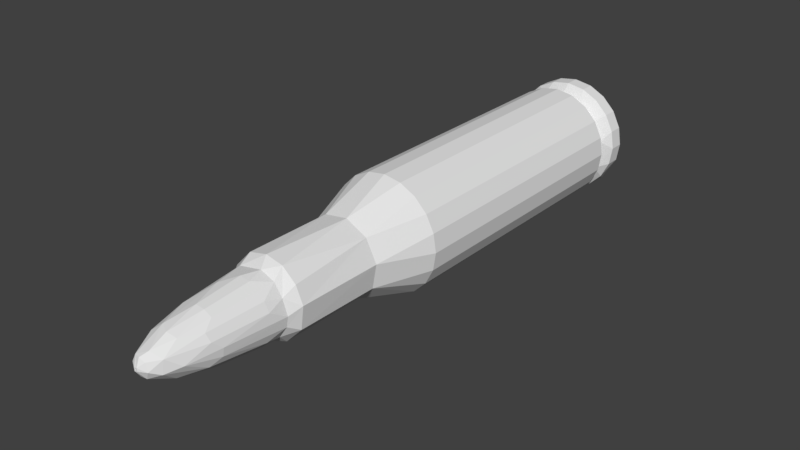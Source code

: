 # Source: Bullet_Low-Poly.blend  (saved by Blender 2.78.0; exported with 4.5.12 LTS)
import bpy
from mathutils import Matrix  # noqa: F401  (used for matrix-valued properties, if any)

bpy.ops.wm.read_factory_settings(use_empty=True)
scene = bpy.context.scene
scene.name = 'Scene'

# ---- collections
col_collection_1 = bpy.data.collections.new('Collection 1'); scene.collection.children.link(col_collection_1)

# ---- world
world_world = bpy.data.worlds.new('World'); scene.world = world_world
world_world.color = (0.05088, 0.05088, 0.05088)
world_world.use_sun_shadow = False
world_world.sun_shadow_jitter_overblur = 0.0
world_world.cycles.sampling_method = 'MANUAL'

# ---- meshes
me_cylinder_001 = bpy.data.meshes.new('Cylinder.001')
me_cylinder_001.from_pydata([(8.383e-08, 0.9249, 1.08), (0.2537, 0.8847, 1.08), (0.4825, 0.7681, 1.08), (0.6642, 0.5865, 1.08), (0.7808, 0.3576, 1.08), (0.821, 0.1039, 1.08), (0.7808, -0.1498, 1.08), (0.6642, -0.3786, 1.08), (0.4825, -0.5602, 1.08), (0.2537, -0.6768, 1.08), (-1.722e-07, -0.717, 1.08), (-0.2537, -0.6768, 1.08), (-0.4825, -0.5602, 1.08), (-0.6642, -0.3786, 1.08), (-0.7808, -0.1498, 1.08), (-0.821, 0.1039, 1.08), (-0.7808, 0.3576, 1.08), (-0.6642, 0.5865, 1.08), (-0.4825, 0.7681, 1.08), (-0.2537, 0.8847, 1.08), (1.974e-08, 0.9249, -2.838), (0.2537, 0.8847, -2.838), (0.4825, 0.7681, -2.838), (0.6642, 0.5865, -2.838), (0.7808, 0.3576, -2.838), (0.821, 0.1039, -2.838), (0.7808, -0.1498, -2.838), (0.6642, -0.3786, -2.838), (0.4825, -0.5602, -2.838), (0.2537, -0.6768, -2.838), (-2.478e-07, -0.717, -2.838), (-0.2537, -0.6768, -2.838), (-0.4825, -0.5602, -2.838), (-0.6642, -0.3786, -2.838), (-0.7808, -0.1498, -2.838), (-0.821, 0.1039, -2.838), (-0.7808, 0.3576, -2.838), (-0.6642, 0.5865, -2.838), (-0.4825, 0.7681, -2.838), (-0.2537, 0.8847, -2.838), (0.2517, 0.6007, -3.634), (0.4456, 0.4277, -3.632), (0.5481, 0.2008, -3.627), (0.5028, -0.1344, -3.634), (0.2667, -0.3844, -3.634), (-1.461e-07, -0.4468, -3.632), (-0.2438, -0.3964, -3.627), (-0.4926, -0.1552, -3.641), (-0.5503, 0.1898, -3.634), (-0.3947, 0.4969, -3.634), (-0.08833, 0.6538, -3.634), (6.631e-08, 0.1056, -3.631), (5.96e-08, 0.1056, -3.631), (5.96e-08, 0.1056, -3.631), (5.96e-08, 0.1056, -3.631), (5.96e-08, 0.1056, -3.631), (5.96e-08, 0.1056, -3.631), (5.96e-08, 0.1056, -3.631), (5.96e-08, 0.1056, -3.631), (5.96e-08, 0.1056, -3.631), (5.96e-08, 0.1056, -3.631), (6.631e-08, 0.1056, -3.631), (5.96e-08, 0.1056, -3.631), (5.96e-08, 0.1056, -3.631), (5.96e-08, 0.1056, -3.631), (5.96e-08, 0.1056, -3.631), (5.96e-08, 0.1056, -3.631), (5.96e-08, 0.1056, -3.631), (5.96e-08, 0.1056, -3.631), (5.96e-08, 0.1056, -3.631), (5.96e-08, 0.1056, -3.631), (2.582e-08, 0.8003, 1.231), (0.3183, 0.7286, 1.231), (0.5634, 0.5133, 1.231), (0.6921, 0.2259, 1.232), (0.636, -0.1975, 1.231), (0.3374, -0.5138, 1.231), (-2.011e-07, -0.5924, 1.231), (-0.329, -0.5169, 1.229), (-0.6324, -0.2094, 1.233), (-0.6921, 0.2259, 1.232), (-0.5634, 0.5133, 1.231), (-0.3183, 0.7286, 1.231), (0.2573, 0.8958, 1.379), (1.404e-08, 0.9366, 1.379), (0.4894, 0.7776, 1.379), (0.6736, 0.5933, 1.379), (0.7919, 0.3612, 1.379), (0.8326, 0.1039, 1.379), (0.7919, -0.1534, 1.379), (0.6736, -0.3855, 1.379), (0.4894, -0.5697, 1.379), (0.2573, -0.688, 1.379), (-2.573e-07, -0.7287, 1.379), (-0.2573, -0.688, 1.379), (-0.4894, -0.5697, 1.379), (-0.6736, -0.3855, 1.379), (-0.7919, -0.1534, 1.379), (-0.8326, 0.1039, 1.379), (-0.7919, 0.3612, 1.379), (-0.6736, 0.5933, 1.379), (-0.4894, 0.7776, 1.379), (-0.2573, 0.8958, 1.379), (0.2573, 0.8958, 1.59), (4.967e-08, 0.9366, 1.59), (0.4894, 0.7776, 1.59), (0.7502, 0.4777, 1.593), (0.8326, 0.1039, 1.59), (0.7919, -0.1534, 1.59), (0.6088, -0.4771, 1.588), (0.2573, -0.688, 1.59), (-2.216e-07, -0.7287, 1.59), (-0.2573, -0.688, 1.59), (-0.581, -0.5049, 1.588), (-0.7919, -0.1534, 1.59), (-0.8326, 0.1039, 1.59), (-0.7919, 0.3612, 1.59), (-0.6736, 0.5933, 1.59), (-0.4894, 0.7776, 1.59), (-0.2573, 0.8958, 1.59), (-0.1939, 0.795, 1.684), (0.4191, 0.6807, 1.684), (0.6927, 0.234, 1.684), (0.637, -0.198, 1.684), (0.3378, -0.5146, 1.684), (-1.691e-07, -0.5938, 1.684), (-0.3378, -0.5146, 1.684), (-0.6911, -0.08994, 1.684), (-0.6186, 0.4417, 1.684), (3.335e-08, 0.6547, -4.866), (0.2667, 0.5923, -4.867), (0.5028, 0.3423, -4.867), (0.5481, 0.006558, -4.863), (0.3881, -0.2951, -4.871), (0.07675, -0.4474, -4.863), (-0.2596, -0.3885, -4.871), (-0.5006, -0.1394, -4.863), (-0.5497, 0.1934, -4.867), (-0.4456, 0.4277, -4.866), (-0.2507, 0.6012, -4.867), (6.631e-08, 0.1056, -4.865), (5.96e-08, 0.1056, -4.865), (5.96e-08, 0.1056, -4.865), (5.96e-08, 0.1056, -4.865), (5.96e-08, 0.1056, -4.865), (5.96e-08, 0.1056, -4.865), (5.96e-08, 0.1056, -4.865), (5.96e-08, 0.1056, -4.865), (5.96e-08, 0.1056, -4.865), (5.96e-08, 0.1056, -4.865), (6.631e-08, 0.1056, -4.865), (5.96e-08, 0.1056, -4.865), (5.96e-08, 0.1056, -4.865), (5.96e-08, 0.1056, -4.865), (5.96e-08, 0.1056, -4.865), (5.96e-08, 0.1056, -4.865), (5.96e-08, 0.1056, -4.865), (5.96e-08, 0.1056, -4.865), (5.96e-08, 0.1056, -4.865), (5.96e-08, 0.1056, -4.865), (0.0243, 0.1222, -6.754), (0.01922, 0.07811, -6.756), (-0.0243, 0.08687, -6.754), (-0.01978, 0.1318, -6.755), (6.448e-08, 0.105, -6.753), (6.241e-08, 0.105, -6.753), (6.241e-08, 0.105, -6.753), (6.241e-08, 0.105, -6.753), (6.241e-08, 0.105, -6.753), (6.241e-08, 0.105, -6.753), (6.241e-08, 0.105, -6.753), (6.241e-08, 0.105, -6.753), (6.241e-08, 0.105, -6.753), (6.241e-08, 0.105, -6.753), (6.448e-08, 0.105, -6.753), (6.241e-08, 0.105, -6.753), (6.241e-08, 0.105, -6.753), (6.241e-08, 0.105, -6.753), (6.241e-08, 0.105, -6.753), (6.241e-08, 0.105, -6.753), (6.241e-08, 0.105, -6.753), (6.241e-08, 0.105, -6.753), (6.241e-08, 0.105, -6.753), (6.241e-08, 0.105, -6.753), (0.2668, -0.2632, -5.278), (0.2122, -0.193, -6.053), (0.26, -0.02465, -6.36), (0.3134, -0.1252, -5.902), (0.3674, -0.164, -5.27), (0.4179, -0.09413, -5.039), (0.2216, -0.3019, -5.039), (0.142, -0.3287, -5.259), (0.1192, -0.2652, -5.904), (0.1124, -0.1246, -6.466), (-1.083e-07, -0.3538, -5.038), (-0.003041, -0.3377, -5.458), (-1.774e-07, -0.2093, -6.275), (0.03529, -0.03688, -6.678), (-0.137, -0.3423, -5.031), (-0.1185, -0.2655, -5.903), (-0.2675, -0.2643, -5.265), (-0.2273, -0.2108, -5.902), (-0.1347, -0.1529, -6.36), (-0.06428, -0.02574, -6.676), (-0.3304, -0.217, -5.042), (-0.3684, -0.1622, -5.273), (-0.2969, -0.1121, -6.044), (-0.4415, -0.0475, -5.031), (-0.3685, -0.0174, -5.903), (0.1353, 0.5204, -5.49), (0.09374, 0.4001, -6.286), (-0.0585, 0.284, -6.609), (-0.04778, 0.3887, -6.36), (6.016e-08, 0.4913, -5.909), (0.0008491, 0.5586, -5.27), (-0.08093, 0.5594, -5.035), (-0.4678, 0.1023, -5.03), (-0.3882, 0.1028, -5.902), (-0.287, 0.06198, -6.36), (-0.1936, 0.02358, -6.571), (0.2379, 0.5074, -5.055), (0.2268, 0.4187, -5.903), (-0.4327, 0.2445, -5.269), (-0.3519, 0.2151, -6.035), (0.3209, 0.4344, -5.042), (0.3677, 0.3718, -5.263), (0.313, 0.3332, -5.903), (0.2075, 0.3066, -6.36), (-0.4073, 0.319, -5.042), (-0.367, 0.3721, -5.273), (-0.2938, 0.3208, -6.057), (-0.1971, 0.2018, -6.542), (0.4168, 0.2354, -5.518), (0.2919, 0.1963, -6.3), (-0.2805, 0.4771, -5.031), (-0.2293, 0.4169, -5.903), (-0.1714, 0.344, -6.33), (0.4545, 0.1893, -5.039), (0.4545, 0.1032, -5.274), (0.3671, 0.1039, -6.048), (0.2013, 0.1519, -6.576), (-0.1411, 0.5365, -5.263), (-0.1213, 0.4725, -5.903), (0.4329, -0.03612, -5.263), (0.3687, -0.01657, -5.904), (2.905e-07, 0.2271, -6.698), (-0.1241, 0.08675, -6.699), (0.08194, 0.2233, -6.679), (-0.08713, 0.1938, -6.694), (0.1231, 0.1255, -6.694), (0.1283, 0.03692, -6.676)], [], [(7, 76, 8), (6, 25, 5), (21, 50, 20), (11, 30, 10), (16, 35, 15), (4, 23, 3), (9, 28, 8), (14, 33, 13), (19, 38, 18), (2, 21, 1), (7, 26, 6), (12, 31, 11), (17, 36, 16), (5, 24, 4), (10, 29, 9), (15, 34, 14), (0, 39, 19), (3, 22, 2), (8, 27, 7), (1, 20, 0), (13, 32, 12), (18, 37, 17), (36, 48, 35), (29, 44, 28), (22, 40, 21), (37, 48, 36), (29, 45, 44), (23, 40, 22), (38, 49, 37), (31, 45, 30), (24, 41, 23), (39, 49, 38), (32, 46, 31), (25, 42, 24), (20, 50, 39), (32, 47, 46), (25, 43, 42), (34, 47, 33), (35, 47, 34), (27, 44, 43), (52, 53, 62), (48, 136, 47), (75, 89, 90), (1, 71, 72), (12, 79, 13), (18, 81, 82), (5, 75, 6), (11, 77, 78), (3, 74, 4), (8, 76, 9), (1, 72, 2), (6, 75, 7), (17, 80, 81), (4, 74, 5), (9, 77, 10), (15, 79, 80), (19, 71, 0), (2, 73, 3), (79, 98, 80), (76, 90, 91), (71, 83, 72), (76, 91, 92), (72, 83, 85), (81, 99, 100), (77, 92, 93), (73, 85, 86), (81, 101, 82), (77, 94, 78), (73, 87, 74), (78, 94, 95), (74, 87, 88), (71, 102, 84), (78, 96, 79), (75, 88, 89), (103, 120, 121), (102, 118, 119), (94, 113, 95), (87, 107, 88), (84, 119, 104), (95, 113, 96), (88, 108, 89), (96, 114, 97), (89, 109, 90), (97, 115, 98), (90, 109, 91), (83, 104, 103), (98, 116, 99), (91, 110, 92), (85, 103, 105), (100, 116, 117), (92, 111, 93), (86, 105, 106), (101, 117, 118), (93, 112, 94), (127, 123, 121), (116, 127, 128), (103, 121, 105), (110, 125, 111), (105, 121, 106), (118, 128, 120), (112, 125, 126), (112, 126, 113), (106, 122, 107), (119, 120, 104), (113, 126, 127), (107, 123, 108), (108, 123, 109), (114, 127, 115), (65, 155, 66), (140, 165, 141), (153, 178, 154), (52, 142, 53), (66, 156, 67), (53, 143, 54), (41, 130, 40), (67, 157, 68), (49, 137, 48), (54, 144, 55), (42, 131, 41), (68, 158, 69), (55, 145, 56), (69, 159, 70), (50, 139, 49), (56, 146, 57), (43, 132, 42), (70, 140, 51), (57, 147, 58), (58, 148, 59), (44, 133, 43), (59, 149, 60), (60, 150, 61), (45, 134, 44), (61, 151, 62), (46, 134, 45), (62, 152, 63), (63, 153, 64), (47, 135, 46), (64, 154, 65), (51, 141, 52), (40, 129, 50), (177, 172, 171), (162, 163, 164), (154, 179, 155), (141, 166, 142), (155, 180, 156), (142, 167, 143), (156, 181, 157), (143, 168, 144), (203, 161, 197), (157, 182, 158), (144, 169, 145), (158, 183, 159), (145, 170, 146), (246, 161, 203), (159, 164, 140), (146, 171, 147), (147, 172, 148), (148, 173, 149), (247, 160, 163), (149, 174, 150), (248, 163, 246), (247, 161, 160), (150, 175, 151), (151, 176, 152), (245, 163, 248), (152, 177, 153), (133, 189, 132), (188, 244, 243), (129, 215, 139), (214, 242, 241), (213, 212, 242), (132, 189, 237), (189, 238, 237), (244, 239, 238), (239, 186, 240), (241, 235, 234), (242, 236, 235), (212, 211, 236), (232, 239, 233), (139, 228, 138), (234, 229, 228), (235, 230, 229), (230, 236, 231), (131, 237, 224), (237, 225, 224), (232, 226, 225), (233, 227, 226), (138, 228, 137), (229, 223, 222), (230, 231, 223), (225, 221, 220), (226, 227, 221), (216, 222, 217), (223, 218, 217), (218, 231, 219), (130, 224, 220), (221, 210, 209), (227, 247, 210), (137, 207, 136), (216, 208, 207), (217, 218, 208), (129, 220, 215), (220, 214, 215), (214, 209, 213), (213, 210, 212), (210, 211, 212), (207, 205, 204), (208, 206, 205), (218, 219, 206), (200, 205, 201), (206, 202, 201), (202, 219, 203), (200, 199, 198), (201, 202, 199), (135, 194, 134), (198, 195, 194), (199, 196, 195), (202, 197, 196), (134, 194, 190), (194, 191, 190), (195, 192, 191), (192, 196, 193), (190, 191, 184), (184, 192, 185), (133, 190, 189), (190, 188, 189), (188, 184, 187), (187, 185, 186), (186, 193, 250), (240, 250, 249), (211, 248, 231), (240, 249, 247), (231, 246, 219), (7, 75, 76), (6, 26, 25), (21, 40, 50), (11, 31, 30), (16, 36, 35), (4, 24, 23), (9, 29, 28), (14, 34, 33), (19, 39, 38), (2, 22, 21), (7, 27, 26), (12, 32, 31), (17, 37, 36), (5, 25, 24), (10, 30, 29), (15, 35, 34), (0, 20, 39), (3, 23, 22), (8, 28, 27), (1, 21, 20), (13, 33, 32), (18, 38, 37), (37, 49, 48), (29, 30, 45), (23, 41, 40), (31, 46, 45), (24, 42, 41), (39, 50, 49), (32, 33, 47), (25, 26, 43), (26, 27, 43), (35, 48, 47), (27, 28, 44), (70, 51, 52), (53, 54, 55), (69, 70, 52), (53, 55, 56), (68, 69, 52), (53, 56, 57), (67, 68, 52), (53, 57, 58), (66, 67, 52), (53, 58, 59), (65, 66, 52), (53, 59, 60), (64, 65, 52), (53, 60, 61), (63, 64, 52), (53, 61, 62), (62, 63, 52), (48, 137, 136), (1, 0, 71), (12, 78, 79), (18, 17, 81), (5, 74, 75), (11, 10, 77), (16, 15, 80), (3, 73, 74), (14, 13, 79), (19, 18, 82), (12, 11, 78), (17, 16, 80), (9, 76, 77), (15, 14, 79), (19, 82, 71), (2, 72, 73), (87, 86, 106), (79, 97, 98), (76, 75, 90), (71, 84, 83), (80, 98, 99), (81, 80, 99), (77, 76, 92), (73, 72, 85), (81, 100, 101), (77, 93, 94), (73, 86, 87), (82, 101, 102), (71, 82, 102), (78, 95, 96), (75, 74, 88), (79, 96, 97), (103, 104, 120), (102, 101, 118), (94, 112, 113), (87, 106, 107), (84, 102, 119), (88, 107, 108), (96, 113, 114), (89, 108, 109), (97, 114, 115), (83, 84, 104), (98, 115, 116), (91, 109, 110), (85, 83, 103), (100, 99, 116), (92, 110, 111), (86, 85, 105), (101, 100, 117), (93, 111, 112), (120, 128, 127), (127, 126, 125), (125, 124, 123), (123, 122, 121), (121, 120, 127), (127, 125, 123), (116, 115, 127), (110, 109, 124), (117, 116, 128), (110, 124, 125), (118, 117, 128), (112, 111, 125), (106, 121, 122), (119, 118, 120), (107, 122, 123), (114, 113, 127), (109, 123, 124), (65, 154, 155), (140, 164, 165), (153, 177, 178), (52, 141, 142), (66, 155, 156), (53, 142, 143), (41, 131, 130), (67, 156, 157), (49, 138, 137), (54, 143, 144), (68, 157, 158), (49, 139, 138), (55, 144, 145), (42, 132, 131), (69, 158, 159), (56, 145, 146), (70, 159, 140), (50, 129, 139), (57, 146, 147), (43, 133, 132), (58, 147, 148), (59, 148, 149), (44, 134, 133), (60, 149, 150), (61, 150, 151), (46, 135, 134), (62, 151, 152), (63, 152, 153), (47, 136, 135), (64, 153, 154), (51, 140, 141), (40, 130, 129), (160, 161, 162), (169, 168, 167), (167, 160, 162), (177, 176, 175), (171, 170, 169), (174, 173, 172), (171, 169, 167), (175, 174, 172), (171, 167, 162), (177, 175, 172), (171, 162, 177), (160, 167, 166), (179, 178, 177), (182, 181, 180), (180, 179, 177), (164, 183, 182), (182, 180, 177), (166, 165, 164), (182, 177, 162), (160, 166, 164), (164, 182, 162), (163, 160, 164), (250, 197, 161), (154, 178, 179), (141, 165, 166), (155, 179, 180), (142, 166, 167), (156, 180, 181), (143, 167, 168), (157, 181, 182), (144, 168, 169), (158, 182, 183), (145, 169, 170), (246, 162, 161), (159, 183, 164), (146, 170, 171), (246, 163, 162), (147, 171, 172), (245, 247, 163), (148, 172, 173), (149, 173, 174), (247, 249, 161), (150, 174, 175), (151, 175, 176), (249, 250, 161), (152, 176, 177), (189, 188, 243), (188, 187, 244), (244, 187, 186), (215, 214, 241), (214, 213, 242), (189, 243, 238), (243, 244, 238), (239, 244, 186), (186, 250, 240), (139, 215, 234), (215, 241, 234), (241, 242, 235), (242, 212, 236), (131, 132, 237), (237, 238, 232), (232, 238, 239), (239, 240, 233), (139, 234, 228), (234, 235, 229), (235, 236, 230), (231, 236, 211), (237, 232, 225), (232, 233, 226), (227, 233, 240), (228, 229, 222), (229, 230, 223), (130, 131, 224), (224, 225, 220), (225, 226, 221), (227, 240, 247), (137, 228, 216), (216, 228, 222), (217, 222, 223), (223, 231, 218), (220, 221, 209), (221, 227, 210), (137, 216, 207), (216, 217, 208), (129, 130, 220), (220, 209, 214), (213, 209, 210), (210, 247, 211), (136, 207, 204), (207, 208, 205), (208, 218, 206), (135, 136, 204), (204, 205, 200), (205, 206, 201), (206, 219, 202), (135, 204, 198), (198, 204, 200), (200, 201, 199), (135, 198, 194), (198, 199, 195), (199, 202, 196), (202, 203, 197), (194, 195, 191), (192, 195, 196), (193, 196, 197), (133, 134, 190), (191, 192, 184), (185, 192, 193), (190, 184, 188), (184, 185, 187), (186, 185, 193), (211, 245, 248), (231, 248, 246), (211, 247, 245), (219, 246, 203), (250, 193, 197)])
me_cylinder_001.use_remesh_preserve_volume = False
me_cylinder_001.use_remesh_preserve_attributes = False
me_cylinder_001.use_mirror_vertex_groups = False
me_cylinder_001.update()

# ---- objects
ob_cylinder = bpy.data.objects.new('Cylinder', me_cylinder_001)
ob_empty = bpy.data.objects.new('Empty', None)

# ---- transforms, parenting, visibility, modifiers, constraints
ob_cylinder.location = (0.0, 0.0, 0.0)
ob_cylinder.rotation_euler = (1.571, -0.0, 3.142)
ob_cylinder.lineart.crease_threshold = 0.0
ob_empty.location = (0.0, -2.0, 0.0)
ob_empty.rotation_euler = (1.571, -4.371e-08, 1.571)
ob_empty.scale = (10.0, 10.0, 10.0)
ob_empty.empty_display_type = 'IMAGE'
ob_empty.empty_image_offset = (0.0, 0.0)
ob_empty.hide_viewport = True
ob_empty.lineart.crease_threshold = 0.0

# ---- collection membership
col_collection_1.objects.link(ob_cylinder)
col_collection_1.objects.link(ob_empty)

# ---- scene / render settings (as saved in the file)
scene.frame_start = 1; scene.frame_end = 250; scene.frame_set(1)
scene.render.engine = 'CYCLES'
scene.render.resolution_percentage = 50
scene.render.dither_intensity = 0.0
scene.cycles.use_denoising = False
scene.cycles.samples = 128
scene.cycles.sampling_pattern = 'TABULATED_SOBOL'
scene.cycles.light_sampling_threshold = 0.0
scene.cycles.use_adaptive_sampling = False
scene.cycles.use_light_tree = False
scene.cycles.blur_glossy = 0.0
scene.cycles.sample_clamp_indirect = 0.0
scene.view_settings.view_transform = 'Standard'
bpy.context.view_layer.update()

# ---- added for rendering (the .blend has no active camera and no usable light): camera, sun
cam_auto = bpy.data.cameras.new('AutoCamera')
cam_auto.lens = 50.0
cam_auto.sensor_width = 36.0
cam_auto.clip_end = 1000.0
ob_auto_camera = bpy.data.objects.new('AutoCamera', cam_auto)
scene.collection.objects.link(ob_auto_camera)
ob_auto_camera.location = (8.10751, -12.2648, 6.58994)
ob_auto_camera.rotation_euler = (1.09748, -7.21219e-08, 0.694738)
scene.camera = ob_auto_camera
light_auto_sun = bpy.data.lights.new('AutoSun', 'SUN')
light_auto_sun.energy = 3.0
light_auto_sun.angle = 0.0523599
ob_auto_sun = bpy.data.objects.new('AutoSun', light_auto_sun)
scene.collection.objects.link(ob_auto_sun)
ob_auto_sun.rotation_euler = (0.872665, 0.174533, 0.523599)
bpy.context.view_layer.update()
